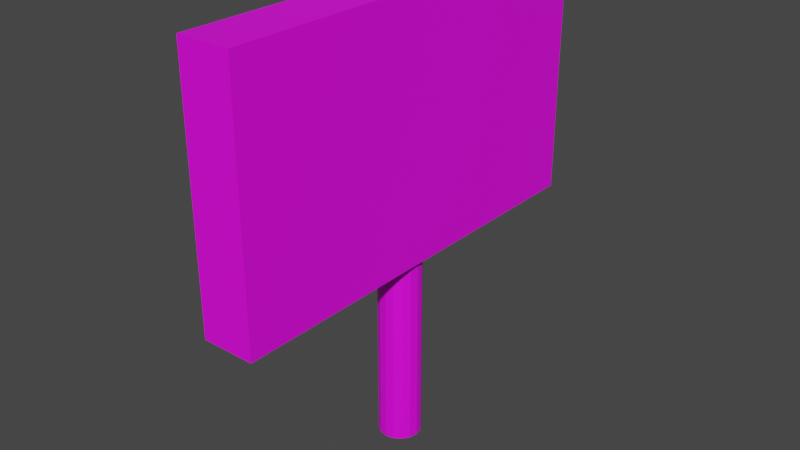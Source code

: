 # Source: tabliczka.blend  (saved by Blender 3.4.6; exported with 4.5.12 LTS)
import bpy
from mathutils import Matrix  # noqa: F401  (used for matrix-valued properties, if any)

bpy.ops.wm.read_factory_settings(use_empty=True)
scene = bpy.context.scene
scene.name = 'Scene'

# ---- collections
col_collection = bpy.data.collections.new('Collection'); scene.collection.children.link(col_collection)

# ---- images (referenced by path relative to the original .blend; pixels are not part of the script)
import os
ASSET_DIR = os.environ.get("B2B_ASSET_DIR", "")  # directory of the original .blend (textures are referenced by path, not embedded)
HERE = os.path.dirname(os.path.abspath(__file__))  # packed textures are extracted next to this script under _unpacked/

def load_image(name, relpath, width, height, colorspace="sRGB"):
    """Load a texture the original file referenced (path relative to the .blend, or extracted next to this script)."""
    p = next((c for c in (os.path.join(HERE, relpath), os.path.join(ASSET_DIR, relpath)) if relpath and os.path.exists(c)), "")
    if p:
        img = bpy.data.images.load(p, check_existing=True)
        img.name = name
    else:  # same state as the original file: an image datablock whose file is absent (Cycles renders it pink)
        img = bpy.data.images.new(name, width, height)
        img.source = "FILE"
        img.filepath = "//" + (relpath or name)
    img.colorspace_settings.name = colorspace
    return img
img_wood2_png = load_image('wood2.png', 'wood2.png', 1024, 1024, 'sRGB')

# ---- materials (node trees are filled in below, after node groups)
mat_material_001 = bpy.data.materials.new('Material.001')
mat_material_001.use_transparent_shadow = False

# ---- material node trees
mat_material_001.use_nodes = True; mat_material_001.node_tree.nodes.clear()
_N = mat_material_001.node_tree.nodes; _L = mat_material_001.node_tree.links
n0 = _N.new('ShaderNodeBsdfPrincipled'); n0.name = 'Principled BSDF'; n0.location = (10, 300)
n0.distribution = 'GGX'
n0.subsurface_method = 'RANDOM_WALK_SKIN'
n0.inputs[3].default_value = 1.45
n0.inputs[27].default_value = (0.0, 0.0, 0.0, 1.0)
n0.inputs[28].default_value = 1.0
n1 = _N.new('ShaderNodeOutputMaterial'); n1.name = 'Material Output'; n1.location = (300, 300)
n2 = _N.new('ShaderNodeTexImage'); n2.name = 'Image Texture'; n2.location = (-292, 254)
n2.image = img_wood2_png
_L.new(n0.outputs[0], n1.inputs[0])
_L.new(n2.outputs[0], n0.inputs[0])
n1.is_active_output = True

# ---- world
world_world = bpy.data.worlds.new('World'); scene.world = world_world
world_world.use_nodes = True; world_world.node_tree.nodes.clear()
_N = world_world.node_tree.nodes; _L = world_world.node_tree.links
n0 = _N.new('ShaderNodeOutputWorld'); n0.name = 'World Output'; n0.location = (300, 300)
n1 = _N.new('ShaderNodeBackground'); n1.name = 'Background'; n1.location = (10, 300)
n1.inputs[0].default_value = (0.05088, 0.05088, 0.05088, 1.0)
_L.new(n1.outputs[0], n0.inputs[0])
n0.is_active_output = True
world_world.color = (0.05088, 0.05088, 0.05088)
world_world.use_sun_shadow = False
world_world.sun_shadow_jitter_overblur = 0.0

# ---- meshes
me_cylinder = bpy.data.meshes.new('Cylinder')
me_cylinder.from_pydata([(0.0, 0.02, -0.1), (0.0, 0.02, 0.1), (0.007654, 0.01848, -0.1), (0.007654, 0.01848, 0.1), (0.01414, 0.01414, -0.1), (0.01414, 0.01414, 0.1), (0.01848, 0.007654, -0.1), (0.01848, 0.007654, 0.1), (0.02, 0.0, -0.1), (0.02, 0.0, 0.1), (0.01848, -0.007654, -0.1), (0.01848, -0.007654, 0.1), (0.01414, -0.01414, -0.1), (0.01414, -0.01414, 0.1), (0.007654, -0.01848, -0.1), (0.007654, -0.01848, 0.1), (0.0, -0.02, -0.1), (0.0, -0.02, 0.1), (-0.007654, -0.01848, -0.1), (-0.007654, -0.01848, 0.1), (-0.01414, -0.01414, -0.1), (-0.01414, -0.01414, 0.1), (-0.01848, -0.007654, -0.1), (-0.01848, -0.007654, 0.1), (-0.02, 0.0, -0.1), (-0.02, 0.0, 0.1), (-0.01848, 0.007654, -0.1), (-0.01848, 0.007654, 0.1), (-0.01414, 0.01414, -0.1), (-0.01414, 0.01414, 0.1), (-0.007654, 0.01848, -0.1), (-0.007654, 0.01848, 0.1), (-0.025, -0.2, 0.3244), (-0.025, -0.2, 0.08529), (-0.025, 0.2, 0.3244), (-0.025, 0.2, 0.08529), (0.025, -0.2, 0.3244), (0.025, -0.2, 0.08529), (0.025, 0.2, 0.3244), (0.025, 0.2, 0.08529)], [], [(0, 1, 3, 2), (2, 3, 5, 4), (4, 5, 7, 6), (6, 7, 9, 8), (8, 9, 11, 10), (10, 11, 13, 12), (12, 13, 15, 14), (14, 15, 17, 16), (16, 17, 19, 18), (18, 19, 21, 20), (20, 21, 23, 22), (22, 23, 25, 24), (24, 25, 27, 26), (26, 27, 29, 28), (3, 1, 31, 29, 27, 25, 23, 21, 19, 17, 15, 13, 11, 9, 7, 5), (28, 29, 31, 30), (30, 31, 1, 0), (0, 2, 4, 6, 8, 10, 12, 14, 16, 18, 20, 22, 24, 26, 28, 30), (32, 34, 35, 33), (34, 38, 39, 35), (38, 36, 37, 39), (36, 32, 33, 37), (34, 32, 36, 38), (39, 37, 33, 35)])
_uv = me_cylinder.uv_layers.new(name='UVMap')
_uv.uv.foreach_set('vector', [0.1576, 0.6367, 0.1576, 0.9551, 0.1454, 0.9551, 0.1454, 0.6367, 0.1454, 0.6367, 0.1454, 0.9551, 0.1351, 0.9551, 0.1351, 0.6367, 0.1351, 0.6367, 0.1351, 0.9551, 0.1247, 0.9551, 0.1247, 0.6367, 0.1247, 0.6367, 0.1247, 0.9551, 0.1126, 0.9551, 0.1126, 0.6367, 0.1126, 0.6367, 0.1126, 0.9551, 0.1004, 0.9551, 0.1004, 0.6367, 0.1004, 0.6367, 0.1004, 0.9551, 0.09005, 0.9551, 0.09005, 0.6367, 0.09005, 0.6367, 0.09005, 0.9551, 0.07972, 0.9551, 0.07972, 0.6367, 0.07972, 0.6367, 0.07972, 0.9551, 0.06754, 0.9551, 0.06754, 0.6367, 0.06754, 0.6367, 0.06754, 0.9551, 0.05535, 0.9551, 0.05535, 0.6367, 0.05535, 0.6367, 0.05535, 0.9551, 0.04502, 0.9551, 0.04502, 0.6367, 0.04502, 0.6367, 0.04502, 0.9551, 0.0347, 0.9551, 0.0347, 0.6367, 0.0347, 0.6367, 0.0347, 0.9551, 0.02251, 0.9551, 0.02251, 0.6367, 0.02251, 0.6367, 0.02251, 0.9551, 0.01033, 0.9551, 0.01033, 0.6367, 0.01033, 0.6367, 0.01033, 0.9551, 0.0, 0.9551, 2.701e-08, 0.6367, 0.2561, 0.6944, 0.2473, 0.6856, 0.2425, 0.6742, 0.2425, 0.6617, 0.2473, 0.6503, 0.2561, 0.6415, 0.2676, 0.6367, 0.28, 0.6367, 0.2915, 0.6415, 0.3002, 0.6503, 0.305, 0.6617, 0.305, 0.6742, 0.3002, 0.6856, 0.2915, 0.6944, 0.28, 0.6992, 0.2676, 0.6992, 0.1801, 0.6367, 0.1801, 0.9551, 0.1698, 0.9551, 0.1698, 0.6367, 0.1698, 0.6367, 0.1698, 0.9551, 0.1576, 0.9551, 0.1576, 0.6367, 0.1848, 0.6856, 0.1801, 0.6742, 0.1801, 0.6617, 0.1848, 0.6503, 0.1936, 0.6415, 0.2051, 0.6367, 0.2175, 0.6367, 0.229, 0.6415, 0.2378, 0.6503, 0.2425, 0.6617, 0.2425, 0.6742, 0.2378, 0.6856, 0.229, 0.6944, 0.2175, 0.6992, 0.2051, 0.6992, 0.1936, 0.6944, 0.3806, 0.0, 0.3806, 0.6367, 0.7612, 0.6367, 0.7612, 0.0, 0.9204, 0.3806, 1.0, 0.3806, 1.0, 0.0, 0.9204, 0.0, 0.0, 0.0, 0.0, 0.6367, 0.3806, 0.6367, 0.3806, 0.0, 0.9204, 0.7612, 1.0, 0.7612, 1.0, 0.3806, 0.9204, 0.3806, 0.7612, 0.0, 0.7612, 0.6367, 0.8408, 0.6367, 0.8408, 0.0, 0.8408, 0.0, 0.8408, 0.6367, 0.9204, 0.6367, 0.9204, 0.0])
me_cylinder.materials.append(mat_material_001)
me_cylinder.update()

# ---- objects
ob_cylinder = bpy.data.objects.new('Cylinder', me_cylinder)

# ---- transforms, parenting, visibility, modifiers, constraints
ob_cylinder.location = (0.0, 0.0, 0.1)

# ---- collection membership
col_collection.objects.link(ob_cylinder)

# ---- scene / render settings (as saved in the file)
scene.frame_start = 1; scene.frame_end = 250; scene.frame_set(1)
scene.render.engine = 'BLENDER_EEVEE_NEXT'
scene.cycles.sampling_pattern = 'TABULATED_SOBOL'
scene.cycles.use_light_tree = False
scene.view_settings.view_transform = 'Filmic'
bpy.context.view_layer.update()

# ---- added for rendering (the .blend has no active camera and no usable light): camera, sun
cam_auto = bpy.data.cameras.new('AutoCamera')
cam_auto.lens = 50.0
cam_auto.sensor_width = 36.0
cam_auto.clip_end = 1000.0
ob_auto_camera = bpy.data.objects.new('AutoCamera', cam_auto)
scene.collection.objects.link(ob_auto_camera)
ob_auto_camera.location = (0.541559, -0.649871, 0.645443)
ob_auto_camera.rotation_euler = (1.09748, -7.21219e-08, 0.694738)
scene.camera = ob_auto_camera
light_auto_sun = bpy.data.lights.new('AutoSun', 'SUN')
light_auto_sun.energy = 3.0
light_auto_sun.angle = 0.0523599
ob_auto_sun = bpy.data.objects.new('AutoSun', light_auto_sun)
scene.collection.objects.link(ob_auto_sun)
ob_auto_sun.rotation_euler = (0.872665, 0.174533, 0.523599)
bpy.context.view_layer.update()
